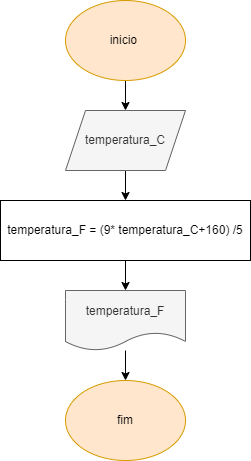

The diagram above was exported from draw.io. Its source (the exported page's mxGraphModel, read from the mxfile embedded in the PNG):
<mxGraphModel dx="794" dy="413" grid="1" gridSize="10" guides="1" tooltips="1" connect="1" arrows="1" fold="1" page="1" pageScale="1" pageWidth="827" pageHeight="1169" math="0" shadow="0">
  <root>
    <mxCell id="0" />
    <mxCell id="1" parent="0" />
    <mxCell id="UAKwaROncowMqG-QqpBw-3" value="" style="edgeStyle=orthogonalEdgeStyle;rounded=0;orthogonalLoop=1;jettySize=auto;html=1;" parent="1" source="UAKwaROncowMqG-QqpBw-1" target="UAKwaROncowMqG-QqpBw-2" edge="1">
      <mxGeometry relative="1" as="geometry" />
    </mxCell>
    <mxCell id="UAKwaROncowMqG-QqpBw-1" value="inicio&amp;nbsp;" style="ellipse;whiteSpace=wrap;html=1;fillColor=#ffe6cc;strokeColor=#d79b00;" parent="1" vertex="1">
      <mxGeometry x="280" y="40" width="120" height="80" as="geometry" />
    </mxCell>
    <mxCell id="UAKwaROncowMqG-QqpBw-5" value="" style="edgeStyle=orthogonalEdgeStyle;rounded=0;orthogonalLoop=1;jettySize=auto;html=1;" parent="1" source="UAKwaROncowMqG-QqpBw-2" target="UAKwaROncowMqG-QqpBw-4" edge="1">
      <mxGeometry relative="1" as="geometry" />
    </mxCell>
    <mxCell id="UAKwaROncowMqG-QqpBw-2" value="temperatura_C" style="shape=parallelogram;perimeter=parallelogramPerimeter;whiteSpace=wrap;html=1;fixedSize=1;fillColor=#f5f5f5;strokeColor=#666666;fontColor=#333333;" parent="1" vertex="1">
      <mxGeometry x="280" y="150" width="120" height="60" as="geometry" />
    </mxCell>
    <mxCell id="UAKwaROncowMqG-QqpBw-7" value="" style="edgeStyle=orthogonalEdgeStyle;rounded=0;orthogonalLoop=1;jettySize=auto;html=1;" parent="1" source="UAKwaROncowMqG-QqpBw-4" target="UAKwaROncowMqG-QqpBw-6" edge="1">
      <mxGeometry relative="1" as="geometry" />
    </mxCell>
    <mxCell id="UAKwaROncowMqG-QqpBw-4" value="temperatura_F = (9* temperatura_C+160) /5" style="whiteSpace=wrap;html=1;" parent="1" vertex="1">
      <mxGeometry x="215" y="240" width="250" height="60" as="geometry" />
    </mxCell>
    <mxCell id="UAKwaROncowMqG-QqpBw-10" style="edgeStyle=orthogonalEdgeStyle;rounded=0;orthogonalLoop=1;jettySize=auto;html=1;entryX=0.5;entryY=0;entryDx=0;entryDy=0;" parent="1" source="UAKwaROncowMqG-QqpBw-6" target="UAKwaROncowMqG-QqpBw-9" edge="1">
      <mxGeometry relative="1" as="geometry" />
    </mxCell>
    <mxCell id="UAKwaROncowMqG-QqpBw-6" value="temperatura_F" style="shape=document;whiteSpace=wrap;html=1;boundedLbl=1;fillColor=#f5f5f5;fontColor=#333333;strokeColor=#666666;" parent="1" vertex="1">
      <mxGeometry x="280" y="330" width="120" height="60" as="geometry" />
    </mxCell>
    <mxCell id="UAKwaROncowMqG-QqpBw-9" value="fim" style="ellipse;whiteSpace=wrap;html=1;fillColor=#ffe6cc;strokeColor=#d79b00;" parent="1" vertex="1">
      <mxGeometry x="280" y="420" width="120" height="80" as="geometry" />
    </mxCell>
  </root>
</mxGraphModel>